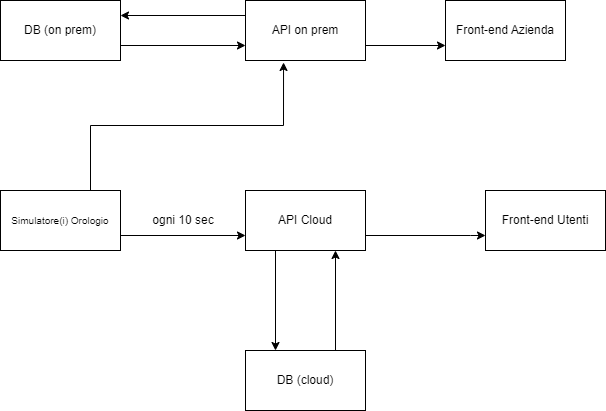

The diagram above was exported from draw.io. Its source (the exported page's mxGraphModel, read from the mxfile embedded in the PNG):
<mxGraphModel dx="1098" dy="820" grid="1" gridSize="10" guides="1" tooltips="1" connect="1" arrows="1" fold="1" page="1" pageScale="1" pageWidth="350" pageHeight="450" math="0" shadow="0">
  <root>
    <mxCell id="0" />
    <mxCell id="1" parent="0" />
    <mxCell id="33Iaf7ix8LAcWKyUB7zQ-3" style="edgeStyle=orthogonalEdgeStyle;rounded=0;orthogonalLoop=1;jettySize=auto;html=1;exitX=1;exitY=0.25;exitDx=0;exitDy=0;entryX=0;entryY=0.75;entryDx=0;entryDy=0;" parent="1" source="33Iaf7ix8LAcWKyUB7zQ-1" target="33Iaf7ix8LAcWKyUB7zQ-2" edge="1">
      <mxGeometry relative="1" as="geometry">
        <Array as="points">
          <mxPoint x="140" y="265" />
        </Array>
      </mxGeometry>
    </mxCell>
    <mxCell id="ZJ80tS6Y_50dw738m4Zd-5" style="edgeStyle=orthogonalEdgeStyle;rounded=0;orthogonalLoop=1;jettySize=auto;html=1;exitX=0.75;exitY=0;exitDx=0;exitDy=0;entryX=0.317;entryY=1.033;entryDx=0;entryDy=0;entryPerimeter=0;" edge="1" parent="1" source="33Iaf7ix8LAcWKyUB7zQ-1" target="ZJ80tS6Y_50dw738m4Zd-1">
      <mxGeometry relative="1" as="geometry" />
    </mxCell>
    <mxCell id="33Iaf7ix8LAcWKyUB7zQ-1" value="&lt;font size=&quot;1&quot;&gt;Simulatore(i) Orologio&lt;/font&gt;" style="rounded=0;whiteSpace=wrap;html=1;" parent="1" vertex="1">
      <mxGeometry x="55" y="220" width="120" height="60" as="geometry" />
    </mxCell>
    <mxCell id="33Iaf7ix8LAcWKyUB7zQ-6" style="edgeStyle=orthogonalEdgeStyle;rounded=0;orthogonalLoop=1;jettySize=auto;html=1;exitX=0.25;exitY=1;exitDx=0;exitDy=0;entryX=0.25;entryY=0;entryDx=0;entryDy=0;" parent="1" target="33Iaf7ix8LAcWKyUB7zQ-5" edge="1">
      <mxGeometry relative="1" as="geometry">
        <mxPoint x="330" y="280" as="sourcePoint" />
      </mxGeometry>
    </mxCell>
    <mxCell id="33Iaf7ix8LAcWKyUB7zQ-9" style="edgeStyle=orthogonalEdgeStyle;rounded=0;orthogonalLoop=1;jettySize=auto;html=1;exitX=1;exitY=0.75;exitDx=0;exitDy=0;entryX=0;entryY=0.75;entryDx=0;entryDy=0;" parent="1" source="33Iaf7ix8LAcWKyUB7zQ-2" target="33Iaf7ix8LAcWKyUB7zQ-8" edge="1">
      <mxGeometry relative="1" as="geometry">
        <Array as="points">
          <mxPoint x="525" y="265" />
        </Array>
      </mxGeometry>
    </mxCell>
    <mxCell id="33Iaf7ix8LAcWKyUB7zQ-2" value="API Cloud" style="rounded=0;whiteSpace=wrap;html=1;" parent="1" vertex="1">
      <mxGeometry x="300" y="220" width="120" height="60" as="geometry" />
    </mxCell>
    <mxCell id="33Iaf7ix8LAcWKyUB7zQ-4" value="ogni 10 sec" style="text;html=1;strokeColor=none;fillColor=none;align=center;verticalAlign=middle;whiteSpace=wrap;rounded=0;" parent="1" vertex="1">
      <mxGeometry x="200" y="235" width="76" height="30" as="geometry" />
    </mxCell>
    <mxCell id="33Iaf7ix8LAcWKyUB7zQ-7" style="edgeStyle=orthogonalEdgeStyle;rounded=0;orthogonalLoop=1;jettySize=auto;html=1;exitX=0.75;exitY=0;exitDx=0;exitDy=0;entryX=0.75;entryY=1;entryDx=0;entryDy=0;" parent="1" source="33Iaf7ix8LAcWKyUB7zQ-5" edge="1">
      <mxGeometry relative="1" as="geometry">
        <mxPoint x="390" y="280" as="targetPoint" />
      </mxGeometry>
    </mxCell>
    <mxCell id="33Iaf7ix8LAcWKyUB7zQ-5" value="DB (cloud)" style="rounded=0;whiteSpace=wrap;html=1;" parent="1" vertex="1">
      <mxGeometry x="300" y="380" width="120" height="60" as="geometry" />
    </mxCell>
    <mxCell id="33Iaf7ix8LAcWKyUB7zQ-8" value="Front-end Utenti" style="rounded=0;whiteSpace=wrap;html=1;" parent="1" vertex="1">
      <mxGeometry x="540" y="220" width="120" height="60" as="geometry" />
    </mxCell>
    <mxCell id="33Iaf7ix8LAcWKyUB7zQ-10" value="Front-end Azienda" style="rounded=0;whiteSpace=wrap;html=1;" parent="1" vertex="1">
      <mxGeometry x="500" y="30" width="120" height="60" as="geometry" />
    </mxCell>
    <mxCell id="ZJ80tS6Y_50dw738m4Zd-3" style="edgeStyle=orthogonalEdgeStyle;rounded=0;orthogonalLoop=1;jettySize=auto;html=1;exitX=1;exitY=0.75;exitDx=0;exitDy=0;entryX=0;entryY=0.75;entryDx=0;entryDy=0;" edge="1" parent="1" source="33Iaf7ix8LAcWKyUB7zQ-12" target="ZJ80tS6Y_50dw738m4Zd-1">
      <mxGeometry relative="1" as="geometry" />
    </mxCell>
    <mxCell id="33Iaf7ix8LAcWKyUB7zQ-12" value="DB (on prem)" style="rounded=0;whiteSpace=wrap;html=1;" parent="1" vertex="1">
      <mxGeometry x="55" y="30" width="120" height="60" as="geometry" />
    </mxCell>
    <mxCell id="ZJ80tS6Y_50dw738m4Zd-2" style="edgeStyle=orthogonalEdgeStyle;rounded=0;orthogonalLoop=1;jettySize=auto;html=1;exitX=1;exitY=0.75;exitDx=0;exitDy=0;entryX=0;entryY=0.75;entryDx=0;entryDy=0;" edge="1" parent="1" source="ZJ80tS6Y_50dw738m4Zd-1" target="33Iaf7ix8LAcWKyUB7zQ-10">
      <mxGeometry relative="1" as="geometry" />
    </mxCell>
    <mxCell id="ZJ80tS6Y_50dw738m4Zd-4" style="edgeStyle=orthogonalEdgeStyle;rounded=0;orthogonalLoop=1;jettySize=auto;html=1;exitX=0;exitY=0.25;exitDx=0;exitDy=0;entryX=1;entryY=0.25;entryDx=0;entryDy=0;" edge="1" parent="1" source="ZJ80tS6Y_50dw738m4Zd-1" target="33Iaf7ix8LAcWKyUB7zQ-12">
      <mxGeometry relative="1" as="geometry" />
    </mxCell>
    <mxCell id="ZJ80tS6Y_50dw738m4Zd-1" value="API on prem" style="rounded=0;whiteSpace=wrap;html=1;" vertex="1" parent="1">
      <mxGeometry x="300" y="30" width="120" height="60" as="geometry" />
    </mxCell>
  </root>
</mxGraphModel>